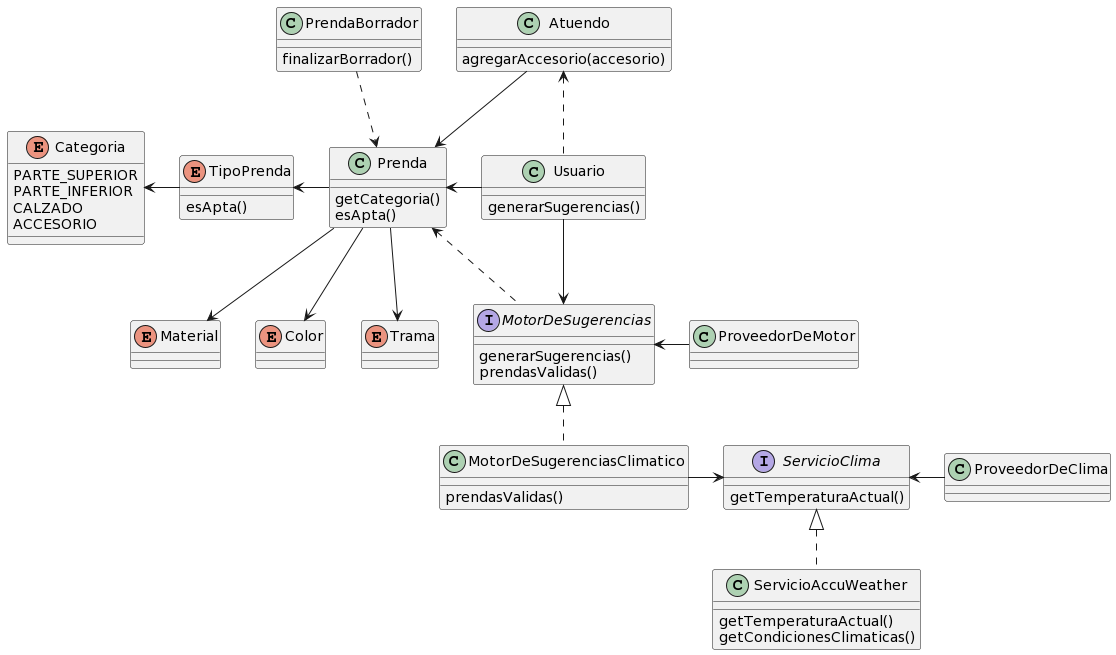

The diagram above was rendered by PlantUML. Its source (embedded in the PNG):
@startuml
enum Material {
}


enum Color {

}

enum TipoPrenda {
 esApta()
}

enum Trama {
}

enum Categoria {
 PARTE_SUPERIOR
 PARTE_INFERIOR
 CALZADO
 ACCESORIO
}

class Prenda {
 getCategoria()
 esApta()
}

class Usuario {
 generarSugerencias()   
}

interface MotorDeSugerencias {
 generarSugerencias()
 prendasValidas()
}

class MotorDeSugerenciasClimatico {
  prendasValidas()
}

class PrendaBorrador {
 finalizarBorrador()
}

interface ServicioClima {
 getTemperaturaActual()
}

class ServicioAccuWeather {
  getTemperaturaActual()
  getCondicionesClimaticas()
}

class Atuendo {

 agregarAccesorio(accesorio)
}


TipoPrenda <- Prenda
Atuendo --> Prenda
Prenda --> Material
Prenda --> Color
Prenda <- Usuario
Atuendo <.. Usuario
Usuario --> MotorDeSugerencias
Prenda <.. MotorDeSugerencias
MotorDeSugerencias <|.. MotorDeSugerenciasClimatico 
ServicioClima <- ProveedorDeClima
ServicioClima <|.. ServicioAccuWeather  
MotorDeSugerenciasClimatico -> ServicioClima
MotorDeSugerencias <- ProveedorDeMotor
Prenda --> Trama
Categoria <- TipoPrenda
PrendaBorrador ..> Prenda
@enduml